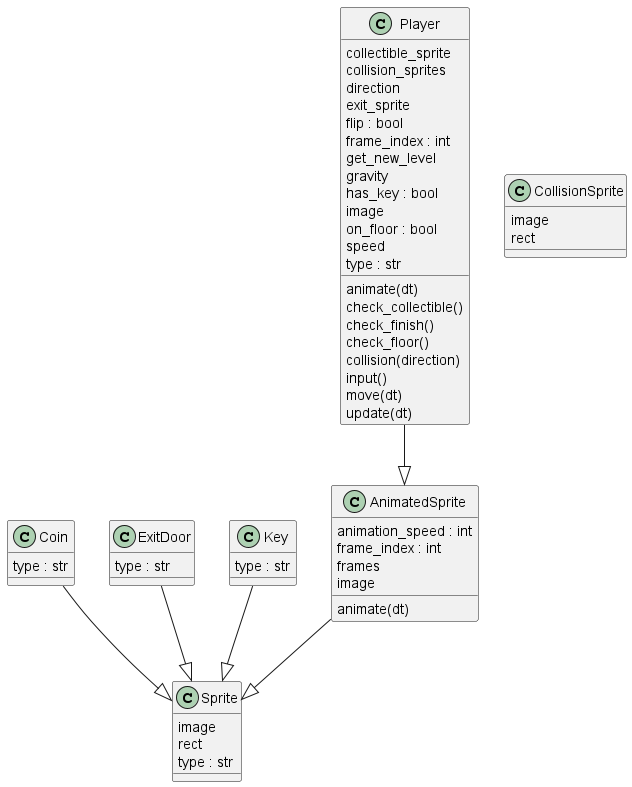

The diagram above was rendered by PlantUML. Its source (embedded in the PNG):
@startuml classes_sprites
set namespaceSeparator none
class "AnimatedSprite" as game.code.sprites.AnimatedSprite {
  animation_speed : int
  frame_index : int
  frames
  image
  animate(dt)
}
class "Coin" as game.code.sprites.Coin {
  type : str
}
class "CollisionSprite" as game.code.sprites.CollisionSprite {
  image
  rect
}
class "ExitDoor" as game.code.sprites.ExitDoor {
  type : str
}
class "Key" as game.code.sprites.Key {
  type : str
}
class "Player" as game.code.sprites.Player {
  collectible_sprite
  collision_sprites
  direction
  exit_sprite
  flip : bool
  frame_index : int
  get_new_level
  gravity
  has_key : bool
  image
  on_floor : bool
  speed
  type : str
  animate(dt)
  check_collectible()
  check_finish()
  check_floor()
  collision(direction)
  input()
  move(dt)
  update(dt)
}
class "Sprite" as game.code.sprites.Sprite {
  image
  rect
  type : str
}
game.code.sprites.AnimatedSprite --|> game.code.sprites.Sprite
game.code.sprites.Coin --|> game.code.sprites.Sprite
game.code.sprites.ExitDoor --|> game.code.sprites.Sprite
game.code.sprites.Key --|> game.code.sprites.Sprite
game.code.sprites.Player --|> game.code.sprites.AnimatedSprite
@enduml